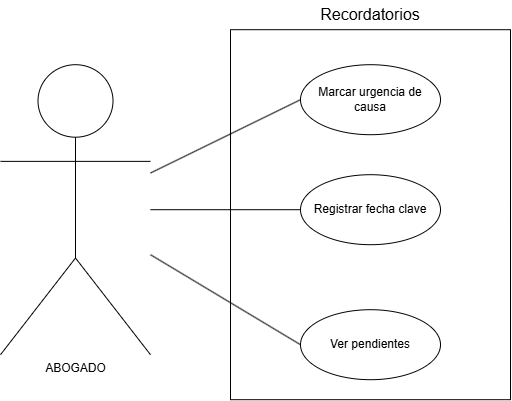

The diagram above was exported from draw.io. Its source (the exported page's mxGraphModel, read from the mxfile embedded in the PNG):
<mxGraphModel dx="813" dy="920" grid="1" gridSize="10" guides="1" tooltips="1" connect="1" arrows="1" fold="1" page="1" pageScale="1" pageWidth="827" pageHeight="1169" background="light-dark(#FFFFFF,#000000)" math="0" shadow="0">
  <root>
    <mxCell id="0" />
    <mxCell id="1" parent="0" />
    <mxCell id="D4loKpHZ95NTxOQJtXkG-98" parent="1" style="shape=umlActor;html=1;verticalLabelPosition=bottom;verticalAlign=top;align=center;" value="ABOGADO" vertex="1">
      <mxGeometry height="290" width="150" x="20" y="375" as="geometry" />
    </mxCell>
    <mxCell id="D4loKpHZ95NTxOQJtXkG-99" parent="1" style="rounded=0;whiteSpace=wrap;html=1;" value="" vertex="1">
      <mxGeometry height="370" width="280" x="250" y="340" as="geometry" />
    </mxCell>
    <mxCell id="D4loKpHZ95NTxOQJtXkG-100" parent="1" style="ellipse;whiteSpace=wrap;html=1;" value="Marcar urgencia de causa" vertex="1">
      <mxGeometry height="70" width="140" x="320" y="375" as="geometry" />
    </mxCell>
    <mxCell id="D4loKpHZ95NTxOQJtXkG-101" parent="1" style="ellipse;whiteSpace=wrap;html=1;" value="Registrar fecha clave" vertex="1">
      <mxGeometry height="70" width="140" x="320" y="485" as="geometry" />
    </mxCell>
    <mxCell id="D4loKpHZ95NTxOQJtXkG-102" parent="1" style="ellipse;whiteSpace=wrap;html=1;" value=" Ver pendientes" vertex="1">
      <mxGeometry height="70" width="140" x="320" y="620" as="geometry" />
    </mxCell>
    <mxCell id="D4loKpHZ95NTxOQJtXkG-104" edge="1" parent="1" source="D4loKpHZ95NTxOQJtXkG-98" style="edgeStyle=none;html=1;endArrow=none;verticalAlign=bottom;rounded=0;entryX=0;entryY=0.5;entryDx=0;entryDy=0;" target="D4loKpHZ95NTxOQJtXkG-102" value="">
      <mxGeometry relative="1" width="160" as="geometry">
        <mxPoint x="170" y="470" as="sourcePoint" />
        <mxPoint x="330" y="470" as="targetPoint" />
      </mxGeometry>
    </mxCell>
    <mxCell id="D4loKpHZ95NTxOQJtXkG-105" edge="1" parent="1" source="D4loKpHZ95NTxOQJtXkG-98" style="edgeStyle=none;html=1;endArrow=none;verticalAlign=bottom;rounded=0;entryX=0;entryY=0.5;entryDx=0;entryDy=0;" target="D4loKpHZ95NTxOQJtXkG-101" value="">
      <mxGeometry relative="1" width="160" as="geometry">
        <mxPoint x="220" y="575" as="sourcePoint" />
        <mxPoint x="370" y="490" as="targetPoint" />
      </mxGeometry>
    </mxCell>
    <mxCell id="D4loKpHZ95NTxOQJtXkG-106" edge="1" parent="1" source="D4loKpHZ95NTxOQJtXkG-98" style="edgeStyle=none;html=1;endArrow=none;verticalAlign=bottom;rounded=0;entryX=0;entryY=0.5;entryDx=0;entryDy=0;" target="D4loKpHZ95NTxOQJtXkG-100" value="">
      <mxGeometry relative="1" width="160" as="geometry">
        <mxPoint x="280" y="685" as="sourcePoint" />
        <mxPoint x="430" y="600" as="targetPoint" />
      </mxGeometry>
    </mxCell>
    <mxCell id="D4loKpHZ95NTxOQJtXkG-107" parent="1" style="text;html=1;whiteSpace=wrap;strokeColor=none;fillColor=none;align=center;verticalAlign=middle;rounded=0;" value="&lt;font style=&quot;font-size: 16px;&quot;&gt;Recordatorios&lt;/font&gt;" vertex="1">
      <mxGeometry height="30" width="140" x="320" y="310" as="geometry" />
    </mxCell>
  </root>
</mxGraphModel>